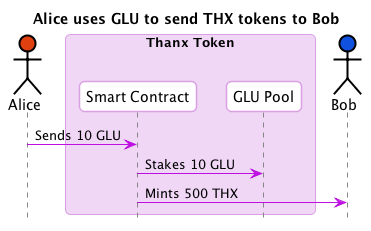

The diagram above was rendered by PlantUML. Its source (embedded in the PNG):
@startuml
skinparam shadowing false
skinparam roundcorner 10
skinparam BoxPadding 10
skinparam headerFontColor #BD10E0
skinparam headerFontSize 18
skinparam sequence {
  ArrowColor #BD10E0
  
  BoxBorderColor #D9A1E4
  BoxBackgroundColor #F0D7F5
  BoxPadding 10

  ParticipantBorderColor #D9A1E4
  ParticipantBackgroundColor #ffffff
  ParticipantPadding 10

  ActorBorderColor #000000
  ActorBackgroundColor #ffffff

  EntityBorderColor #BD10E0
  EntityBackgroundColor #ffffff


  LifeLineBorderColor #878787
}

hide footbox
title Alice uses GLU to send THX tokens to Bob 
actor Alice #E03F10
box "Thanx Token"
  participant "Smart Contract" as ThanxSC
  participant "GLU Pool" as THXGLUPool
end box
actor Bob #1051E0

Alice -> ThanxSC : Sends 10 GLU
ThanxSC -> THXGLUPool : Stakes 10 GLU
ThanxSC -> Bob : Mints 500 THX

@enduml